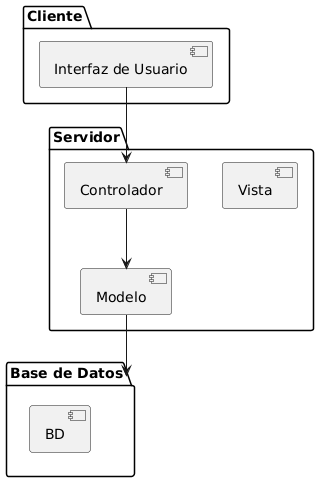

The diagram above was rendered by PlantUML. Its source (embedded in the PNG):
@startuml
package "Cliente" {
  [Interfaz de Usuario]
}

package "Servidor" {
  [Controlador]
  [Modelo]
  [Vista]
}

package "Base de Datos" {
  [BD]
}

[Interfaz de Usuario] --> [Controlador]

[Controlador] --> [Modelo]

[Modelo] --> [Base de Datos]
@enduml